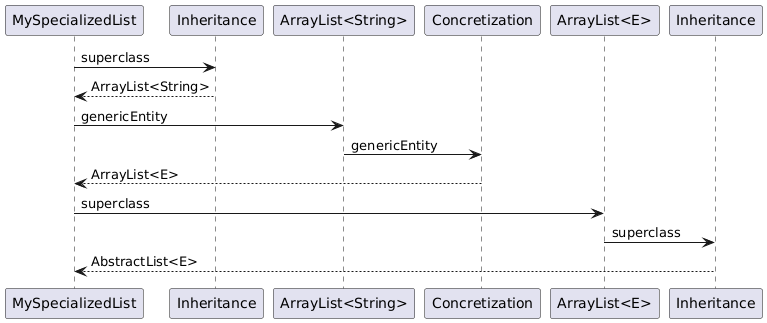

The diagram above was rendered by PlantUML. Its source (embedded in the PNG):
@startuml
participant MySpecializedList
participant Inheritance as i1
participant "ArrayList<String>" as lString
participant Concretization
participant "ArrayList<E>" as lE
participant Inheritance as i2

MySpecializedList -> i1 : superclass

i1 --> MySpecializedList : ArrayList<String>
MySpecializedList -> lString : genericEntity
lString -> Concretization : genericEntity
Concretization --> MySpecializedList : ArrayList<E>
MySpecializedList -> lE : superclass
lE -> i2 : superclass
i2 --> MySpecializedList : AbstractList<E>
@enduml